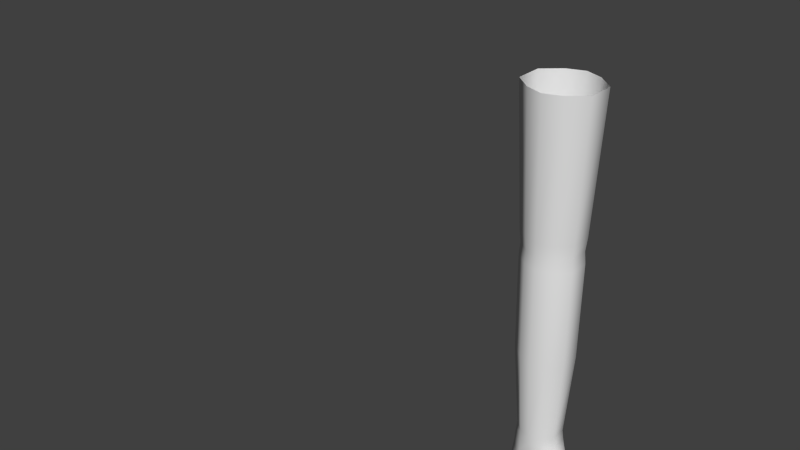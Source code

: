 # Source: hand_rig.blend  (saved by Blender 2.79.0; exported with 4.5.12 LTS)
import bpy
from mathutils import Matrix  # noqa: F401  (used for matrix-valued properties, if any)

bpy.ops.wm.read_factory_settings(use_empty=True)
scene = bpy.context.scene
scene.name = 'Scene'

# ---- collections
col_collection_1 = bpy.data.collections.new('Collection 1'); scene.collection.children.link(col_collection_1)

# ---- materials (node trees are filled in below, after node groups)
mat_material = bpy.data.materials.new('Material')
mat_material.alpha_threshold = 0.0
mat_material.use_transparent_shadow = False
mat_material.roughness = 0.5
mat_material.line_color = (0.0, 0.0, 0.0, 1.0)

# ---- material node trees

# ---- world
world_world = bpy.data.worlds.new('World'); scene.world = world_world
world_world.color = (0.05088, 0.05088, 0.05088)
world_world.use_sun_shadow = False
world_world.sun_shadow_jitter_overblur = 0.0
world_world.cycles.sampling_method = 'NONE'
world_world.cycles.sample_map_resolution = 256

# ---- meshes
me_cube = bpy.data.meshes.new('Cube')
me_cube.from_pydata([(5.839, 0.2195, -13.74), (5.839, -0.1606, -13.74), (3.628, -0.1559, -14.26), (3.628, 0.1928, -14.26), (5.59, 0.2648, -11.8), (5.59, -0.2764, -11.8), (4.026, -0.1987, -11.8), (4.026, 0.3129, -11.8), (4.901, -0.2369, -14.47), (4.882, 0.2533, -14.35), (4.808, -0.4812, -11.8), (4.808, 0.5575, -11.8), (5.77, -0.2381, -12.94), (5.77, 0.2481, -12.94), (3.576, -0.1956, -13.19), (3.576, 0.1043, -13.19), (4.807, -0.2749, -13.01), (4.809, 0.4814, -13.06), (5.463, -0.2369, -14.23), (4.256, -0.2369, -14.47), (5.412, 0.2533, -14.11), (4.261, 0.2533, -14.35), (5.199, -0.4812, -11.8), (4.417, -0.4812, -11.8), (5.199, 0.5575, -11.8), (4.417, 0.5575, -11.8), (5.794, -0.2163, -13.29), (5.673, -0.2498, -12.3), (5.794, 0.2262, -13.29), (5.673, 0.2598, -12.3), (3.708, -0.1838, -13.73), (3.204, -0.3439, -12.66), (3.708, 0.2382, -13.73), (3.204, 0.1333, -12.66), (4.802, -0.4023, -12.48), (5.277, -0.3301, -12.88), (4.823, -0.2577, -13.83), (4.247, -0.3301, -13.28), (4.823, 0.4021, -13.83), (5.286, 0.4489, -12.99), (4.802, 0.5609, -12.48), (4.161, 0.4489, -13.16), (5.253, -0.4023, -12.39), (5.327, -0.2577, -13.63), (4.107, -0.5127, -12.53), (4.256, -0.2577, -13.88), (5.327, 0.4021, -13.63), (5.253, 0.5117, -12.39), (4.256, 0.4021, -13.88), (3.939, 0.5112, -12.48), (4.52, 0.5415, -11.4), (5.209, 0.5415, -11.4), (4.52, -0.4616, -11.4), (5.209, -0.4616, -11.4), (4.864, 0.6305, -11.4), (4.864, -0.4851, -11.4), (4.175, 0.2755, -11.4), (4.175, -0.2755, -11.4), (5.553, -0.2755, -11.4), (5.553, 0.2755, -11.4), (5.513, 0.2594, -11.08), (5.513, -0.2594, -11.08), (4.216, -0.2594, -11.08), (4.216, 0.2594, -11.08), (4.864, -0.5055, -11.08), (4.864, 0.6301, -11.08), (5.188, -0.4455, -11.08), (4.54, -0.4455, -11.08), (5.188, 0.5701, -11.08), (4.54, 0.5701, -11.08), (4.442, 0.6842, -8.37), (5.287, 0.6842, -8.37), (4.442, -0.7079, -8.37), (5.287, -0.7079, -8.37), (4.864, 0.8327, -8.37), (4.864, -0.8564, -8.37), (4.019, 0.3384, -8.37), (4.019, -0.3377, -8.37), (5.709, -0.3377, -8.37), (5.709, 0.3384, -8.37), (5.529, 0.1782, -14.25), (5.529, -0.1603, -14.25), (5.899, -0.1603, -13.83), (5.899, 0.1782, -13.83), (6.106, 0.1755, -14.28), (6.106, -0.1569, -14.22), (5.766, -0.2067, -14.47), (5.766, 0.1256, -14.54), (5.812, 0.1139, -14.6), (5.812, -0.2184, -14.53), (6.153, -0.1686, -14.28), (6.153, 0.1638, -14.34), (6.391, 0.008492, -14.81), (6.391, -0.2255, -14.72), (6.082, -0.3004, -14.9), (6.082, -0.06636, -14.99), (6.117, -0.08672, -15.05), (6.117, -0.3207, -14.95), (6.426, -0.2459, -14.77), (6.426, -0.01187, -14.86), (6.62, -0.1567, -15.17), (6.62, -0.3592, -15.09), (6.331, -0.4293, -15.26), (6.331, -0.2268, -15.35), (6.429, -0.2985, -15.38), (6.429, -0.4086, -15.34), (6.627, -0.3607, -15.22), (6.627, -0.2505, -15.26), (6.562, -0.354, -15.35), (5.429, 0.1429, -14.32), (5.429, -0.1714, -14.32), (4.936, 0.1429, -14.49), (4.936, -0.1714, -14.49), (5.105, -0.2296, -15.19), (5.105, 0.02758, -15.26), (5.573, -0.1961, -15.06), (5.573, 0.06106, -15.13), (5.592, 0.03627, -15.23), (5.592, -0.2209, -15.16), (5.131, 0.002788, -15.35), (5.131, -0.2544, -15.28), (5.269, -0.4594, -15.78), (5.269, -0.2564, -15.87), (5.7, -0.4183, -15.69), (5.7, -0.2154, -15.78), (5.721, -0.2564, -15.87), (5.721, -0.4594, -15.78), (5.295, -0.3, -15.97), (5.295, -0.503, -15.88), (5.391, -0.644, -16.2), (5.391, -0.4411, -16.29), (5.788, -0.6059, -16.11), (5.788, -0.4029, -16.2), (5.796, -0.5054, -16.29), (5.785, -0.6484, -16.23), (5.456, -0.5401, -16.37), (5.468, -0.6809, -16.3), (5.66, -0.5954, -16.4), (4.318, 0.1903, -14.53), (4.318, -0.1857, -14.53), (4.86, 0.1903, -14.51), (4.86, -0.1857, -14.51), (4.878, -0.2285, -15.33), (4.878, 0.07854, -15.38), (4.379, -0.231, -15.35), (4.379, 0.07601, -15.4), (4.381, 0.06135, -15.49), (4.381, -0.2457, -15.44), (4.881, 0.06388, -15.47), (4.881, -0.2432, -15.42), (4.894, -0.4192, -16.07), (4.894, -0.1724, -16.17), (4.431, -0.4339, -16.1), (4.431, -0.1872, -16.2), (4.438, -0.2198, -16.28), (4.438, -0.4666, -16.18), (4.901, -0.2051, -16.25), (4.901, -0.4519, -16.15), (4.917, -0.5678, -16.55), (4.917, -0.4087, -16.62), (4.52, -0.5781, -16.58), (4.52, -0.419, -16.64), (4.572, -0.5072, -16.72), (4.572, -0.6068, -16.68), (4.903, -0.5016, -16.7), (4.903, -0.6012, -16.66), (4.747, -0.5693, -16.78), (4.155, 0.183, -14.53), (4.155, -0.124, -14.53), (3.601, 0.183, -14.34), (3.601, -0.124, -14.34), (3.428, -0.1715, -14.83), (3.428, 0.1328, -14.87), (3.893, -0.192, -14.98), (3.893, 0.1123, -15.02), (3.862, 0.09976, -15.12), (3.862, -0.2045, -15.08), (3.396, 0.1202, -14.96), (3.396, -0.184, -14.92), (3.266, -0.2776, -15.49), (3.266, -0.003724, -15.58), (3.669, -0.3083, -15.58), (3.669, -0.03438, -15.67), (3.654, -0.05444, -15.74), (3.654, -0.3283, -15.65), (3.25, -0.02378, -15.64), (3.25, -0.2977, -15.55), (3.191, -0.4262, -15.9), (3.191, -0.1902, -15.98), (3.56, -0.4535, -15.99), (3.56, -0.2175, -16.06), (3.484, -0.255, -16.12), (3.484, -0.4578, -16.06), (3.214, -0.234, -16.06), (3.214, -0.4368, -15.99), (3.331, -0.3832, -16.16), (3.094, 0.1209, -12.76), (3.094, -0.3492, -12.76), (3.469, 0.08757, -13.18), (3.411, -0.2165, -13.11), (3.224, -0.3216, -13.24), (3.281, -0.07561, -13.34), (2.913, -0.3202, -12.95), (2.913, 0.05796, -13.01), (2.69, 0.004664, -13.34), (2.69, -0.362, -13.23), (3.058, -0.1674, -13.65), (3.0, -0.4061, -13.52), (2.933, -0.4269, -13.59), (2.991, -0.1882, -13.71), (2.623, -0.3827, -13.29), (2.623, -0.01608, -13.41), (2.351, -0.1424, -13.69), (2.351, -0.4361, -13.6), (2.742, -0.2514, -13.93), (2.684, -0.4759, -13.81), (2.487, -0.475, -13.91), (2.545, -0.2849, -14.02), (2.257, -0.4149, -13.74), (2.257, -0.2418, -13.8), (2.281, -0.3115, -13.93), (4.552, -0.2369, -14.21), (4.551, 0.3581, -14.22), (4.589, 0.2383, -14.52), (4.589, -0.2284, -14.52), (4.628, -0.2719, -15.33), (4.628, 0.1246, -15.4), (4.631, 0.1099, -15.49), (4.631, -0.2865, -15.42), (4.663, -0.466, -16.07), (4.663, -0.1354, -16.2), (4.67, -0.1681, -16.28), (4.67, -0.4987, -16.15), (4.719, -0.6124, -16.55), (4.719, -0.3695, -16.65), (4.738, -0.46, -16.73), (4.738, -0.604, -16.67), (5.124, -0.2369, -14.15), (5.126, 0.3581, -14.15), (5.183, 0.2317, -14.4), (5.183, -0.2218, -14.4), (5.339, -0.2615, -15.11), (5.339, 0.13, -15.22), (5.361, 0.1053, -15.31), (5.361, -0.2862, -15.2), (5.484, -0.4849, -15.71), (5.484, -0.1547, -15.86), (5.508, -0.1971, -15.96), (5.508, -0.5272, -15.81), (5.59, -0.671, -16.13), (5.59, -0.3408, -16.28), (5.626, -0.4416, -16.36), (5.626, -0.6646, -16.26), (3.943, -0.2369, -14.17), (3.938, 0.3566, -14.17), (3.878, 0.2476, -14.43), (3.878, -0.2377, -14.43), (3.66, -0.2692, -14.89), (3.66, 0.1922, -14.96), (3.629, 0.1797, -15.05), (3.629, -0.2818, -14.99), (3.467, -0.382, -15.51), (3.467, 0.04787, -15.65), (3.452, 0.02781, -15.71), (3.452, -0.402, -15.57), (3.375, -0.4399, -15.95), (3.375, -0.2039, -16.02), (3.349, -0.2279, -16.1), (3.349, -0.4639, -16.02), (5.585, -0.2151, -13.84), (5.586, 0.3566, -13.83), (5.714, 0.2019, -14.04), (5.714, -0.1919, -14.04), (5.936, -0.2128, -14.34), (5.936, 0.1737, -14.42), (5.983, 0.162, -14.48), (5.983, -0.2245, -14.4), (6.236, -0.2922, -14.8), (6.236, -0.007036, -14.91), (6.272, -0.0274, -14.96), (6.272, -0.3126, -14.85), (6.475, -0.4235, -15.17), (6.475, -0.1699, -15.27), (6.528, -0.2745, -15.32), (6.528, -0.3847, -15.28), (3.346, -0.3662, -12.92), (3.346, 0.29, -12.92), (3.292, 0.2412, -12.98), (3.256, -0.3662, -12.95), (3.072, -0.3883, -13.09), (3.072, 0.1119, -13.17), (2.849, 0.03732, -13.5), (2.849, -0.4476, -13.35), (2.782, -0.4683, -13.42), (2.782, 0.01658, -13.57), (2.521, -0.09575, -13.82), (2.521, -0.5128, -13.69), (2.376, -0.4893, -13.81), (2.376, -0.1844, -13.91), (4.026, 0.05706, -11.8), (3.154, -0.1053, -12.61), (3.044, -0.1141, -12.71), (2.863, -0.123, -12.93), (2.64, -0.164, -13.23), (2.573, -0.1848, -13.3), (2.301, -0.2746, -13.6), (2.207, -0.3137, -13.72), (5.747, 0.3538, -5.266), (5.747, -0.3525, -5.266), (3.981, -0.3525, -5.266), (3.981, 0.3538, -5.266), (4.864, -0.8943, -5.266), (4.864, 0.8702, -5.266), (5.306, -0.7391, -5.266), (4.423, -0.7391, -5.266), (5.306, 0.715, -5.266), (4.423, 0.715, -5.266), (4.439, 0.6877, -4.867), (5.289, 0.6877, -4.867), (4.439, -0.7115, -4.867), (5.289, -0.7115, -4.867), (4.864, 0.8371, -4.867), (4.864, -0.8608, -4.867), (4.015, 0.3401, -4.867), (4.015, -0.3394, -4.867), (5.714, -0.3394, -4.867), (5.714, 0.3401, -4.867), (5.759, 0.3588, -4.433), (5.759, -0.3573, -4.433), (3.969, -0.3573, -4.433), (3.969, 0.3588, -4.433), (4.864, -0.9068, -4.433), (4.864, 0.8825, -4.433), (5.312, -0.7494, -4.433), (4.417, -0.7494, -4.433), (5.312, 0.7251, -4.433), (4.417, 0.7251, -4.433), (4.309, 0.9004, -0.009363), (5.419, 0.9004, -0.009363), (4.309, -0.9271, -0.009363), (5.419, -0.9271, -0.009363), (4.864, 1.095, -0.009363), (4.864, -1.122, -0.009363), (3.755, 0.4464, -0.009363), (3.755, -0.4412, -0.009363), (5.974, -0.4412, -0.009363), (5.974, 0.4464, -0.009363)], [], [(0, 28, 26, 1), (28, 13, 12, 26), (13, 29, 27, 12), (29, 4, 5, 27), (27, 5, 22, 42), (12, 27, 42, 35), (42, 22, 10, 34), (35, 42, 34, 16), (26, 12, 35, 43), (43, 35, 16, 36), (34, 10, 23, 44), (16, 34, 44, 37), (44, 23, 6, 31), (36, 16, 37, 45), (45, 37, 14, 30), (2, 30, 32, 3), (30, 14, 15, 32), (13, 28, 46, 39), (39, 46, 38, 17), (29, 13, 39, 47), (4, 29, 47, 24), (47, 39, 17, 40), (24, 47, 40, 11), (17, 38, 48, 41), (41, 48, 32, 15), (40, 17, 41, 49), (11, 40, 49, 25), (25, 49, 33, 7), (25, 7, 56, 50), (11, 25, 50, 54), (4, 24, 51, 59), (24, 11, 54, 51), (6, 23, 52, 57), (23, 10, 55, 52), (22, 5, 58, 53), (10, 22, 53, 55), (5, 4, 59, 58), (58, 59, 60, 61), (56, 57, 62, 63), (55, 53, 66, 64), (53, 58, 61, 66), (52, 55, 64, 67), (57, 52, 67, 62), (51, 54, 65, 68), (59, 51, 68, 60), (54, 50, 69, 65), (50, 56, 63, 69), (69, 63, 76, 70), (65, 69, 70, 74), (60, 68, 71, 79), (68, 65, 74, 71), (62, 67, 72, 77), (67, 64, 75, 72), (66, 61, 78, 73), (64, 66, 73, 75), (63, 62, 77, 76), (61, 60, 79, 78), (18, 20, 80, 81), (0, 1, 82, 83), (83, 82, 85, 84), (81, 80, 87, 86), (86, 87, 88, 89), (84, 85, 90, 91), (91, 90, 93, 92), (89, 88, 95, 94), (94, 95, 96, 97), (92, 93, 98, 99), (99, 98, 101, 100), (97, 96, 103, 102), (102, 103, 104, 105), (100, 101, 106, 107), (107, 106, 108), (105, 104, 108), (20, 18, 110, 109), (8, 9, 111, 112), (112, 111, 114, 113), (109, 110, 115, 116), (116, 115, 118, 117), (113, 114, 119, 120), (120, 119, 122, 121), (117, 118, 123, 124), (124, 123, 126, 125), (121, 122, 127, 128), (128, 127, 130, 129), (125, 126, 131, 132), (132, 131, 134, 133), (129, 130, 135, 136), (136, 135, 137), (133, 134, 137), (19, 21, 138, 139), (9, 8, 141, 140), (140, 141, 142, 143), (139, 138, 145, 144), (144, 145, 146, 147), (143, 142, 149, 148), (148, 149, 150, 151), (147, 146, 153, 152), (152, 153, 154, 155), (151, 150, 157, 156), (156, 157, 158, 159), (155, 154, 161, 160), (160, 161, 162, 163), (159, 158, 165, 164), (164, 165, 166), (163, 162, 166), (21, 19, 168, 167), (2, 3, 169, 170), (170, 169, 172, 171), (167, 168, 173, 174), (174, 173, 176, 175), (171, 172, 177, 178), (178, 177, 180, 179), (175, 176, 181, 182), (182, 181, 184, 183), (179, 180, 185, 186), (186, 185, 188, 187), (183, 184, 189, 190), (190, 189, 192, 191), (187, 188, 193, 194), (194, 193, 195), (191, 192, 195), (15, 14, 199, 198), (198, 199, 200, 201), (201, 200, 207, 206), (206, 207, 208, 209), (209, 208, 215, 214), (214, 215, 216, 217), (217, 216, 220), (221, 36, 45), (19, 221, 45), (221, 8, 36), (222, 48, 38), (9, 222, 38), (222, 21, 48), (21, 222, 223, 138), (222, 9, 140, 223), (8, 221, 224, 141), (221, 19, 139, 224), (141, 224, 225, 142), (224, 139, 144, 225), (138, 223, 226, 145), (223, 140, 143, 226), (145, 226, 227, 146), (226, 143, 148, 227), (142, 225, 228, 149), (225, 144, 147, 228), (149, 228, 229, 150), (228, 147, 152, 229), (146, 227, 230, 153), (227, 148, 151, 230), (153, 230, 231, 154), (230, 151, 156, 231), (150, 229, 232, 157), (229, 152, 155, 232), (157, 232, 233, 158), (232, 155, 160, 233), (154, 231, 234, 161), (231, 156, 159, 234), (161, 234, 235, 162), (234, 159, 164, 235), (158, 233, 236, 165), (233, 160, 163, 236), (165, 236, 166), (236, 163, 166), (162, 235, 166), (235, 164, 166), (237, 43, 36), (8, 237, 36), (237, 18, 43), (238, 38, 46), (20, 238, 46), (238, 9, 38), (9, 238, 239, 111), (238, 20, 109, 239), (18, 237, 240, 110), (237, 8, 112, 240), (110, 240, 241, 115), (240, 112, 113, 241), (111, 239, 242, 114), (239, 109, 116, 242), (114, 242, 243, 119), (242, 116, 117, 243), (115, 241, 244, 118), (241, 113, 120, 244), (118, 244, 245, 123), (244, 120, 121, 245), (119, 243, 246, 122), (243, 117, 124, 246), (122, 246, 247, 127), (246, 124, 125, 247), (123, 245, 248, 126), (245, 121, 128, 248), (126, 248, 249, 131), (248, 128, 129, 249), (127, 247, 250, 130), (247, 125, 132, 250), (130, 250, 251, 135), (250, 132, 133, 251), (131, 249, 252, 134), (249, 129, 136, 252), (134, 252, 137), (252, 136, 137), (135, 251, 137), (251, 133, 137), (253, 45, 30), (2, 253, 30), (253, 19, 45), (254, 32, 48), (21, 254, 48), (254, 3, 32), (3, 254, 255, 169), (254, 21, 167, 255), (19, 253, 256, 168), (253, 2, 170, 256), (168, 256, 257, 173), (256, 170, 171, 257), (169, 255, 258, 172), (255, 167, 174, 258), (172, 258, 259, 177), (258, 174, 175, 259), (173, 257, 260, 176), (257, 171, 178, 260), (176, 260, 261, 181), (260, 178, 179, 261), (177, 259, 262, 180), (259, 175, 182, 262), (180, 262, 263, 185), (262, 182, 183, 263), (181, 261, 264, 184), (261, 179, 186, 264), (184, 264, 265, 189), (264, 186, 187, 265), (185, 263, 266, 188), (263, 183, 190, 266), (188, 266, 267, 193), (266, 190, 191, 267), (189, 265, 268, 192), (265, 187, 194, 268), (192, 268, 195), (268, 194, 195), (193, 267, 195), (267, 191, 195), (269, 26, 43), (18, 269, 43), (269, 1, 26), (270, 46, 28), (0, 270, 28), (270, 20, 46), (20, 270, 271, 80), (270, 0, 83, 271), (1, 269, 272, 82), (269, 18, 81, 272), (82, 272, 273, 85), (272, 81, 86, 273), (80, 271, 274, 87), (271, 83, 84, 274), (87, 274, 275, 88), (274, 84, 91, 275), (85, 273, 276, 90), (273, 86, 89, 276), (90, 276, 277, 93), (276, 89, 94, 277), (88, 275, 278, 95), (275, 91, 92, 278), (95, 278, 279, 96), (278, 92, 99, 279), (93, 277, 280, 98), (277, 94, 97, 280), (98, 280, 281, 101), (280, 97, 102, 281), (96, 279, 282, 103), (279, 99, 100, 282), (103, 282, 283, 104), (282, 100, 107, 283), (101, 281, 284, 106), (281, 102, 105, 284), (106, 284, 108), (284, 105, 108), (104, 283, 108), (283, 107, 108), (285, 37, 44), (31, 285, 44), (285, 14, 37), (286, 49, 41), (15, 286, 41), (286, 33, 49), (33, 286, 287, 196), (286, 15, 198, 287), (14, 285, 288, 199), (285, 31, 197, 288), (199, 288, 289, 200), (288, 197, 202, 289), (196, 287, 290, 203), (287, 198, 201, 290), (203, 290, 291, 204), (290, 201, 206, 291), (200, 289, 292, 207), (289, 202, 205, 292), (207, 292, 293, 208), (292, 205, 210, 293), (204, 291, 294, 211), (291, 206, 209, 294), (211, 294, 295, 212), (294, 209, 214, 295), (208, 293, 296, 215), (293, 210, 213, 296), (215, 296, 297, 216), (296, 213, 218, 297), (212, 295, 298, 219), (295, 214, 217, 298), (219, 298, 220), (298, 217, 220), (216, 297, 220), (297, 218, 220), (6, 299, 300, 31), (299, 7, 33, 300), (299, 57, 56), (7, 299, 56), (299, 6, 57), (31, 300, 301, 197), (300, 33, 196, 301), (197, 301, 302, 202), (301, 196, 203, 302), (202, 302, 303, 205), (302, 203, 204, 303), (205, 303, 304, 210), (303, 204, 211, 304), (210, 304, 305, 213), (304, 211, 212, 305), (213, 305, 306, 218), (305, 212, 219, 306), (218, 306, 220), (306, 219, 220), (78, 79, 307, 308), (76, 77, 309, 310), (75, 73, 313, 311), (73, 78, 308, 313), (72, 75, 311, 314), (77, 72, 314, 309), (71, 74, 312, 315), (79, 71, 315, 307), (74, 70, 316, 312), (70, 76, 310, 316), (316, 310, 323, 317), (312, 316, 317, 321), (307, 315, 318, 326), (315, 312, 321, 318), (309, 314, 319, 324), (314, 311, 322, 319), (313, 308, 325, 320), (311, 313, 320, 322), (310, 309, 324, 323), (308, 307, 326, 325), (325, 326, 327, 328), (323, 324, 329, 330), (322, 320, 333, 331), (320, 325, 328, 333), (319, 322, 331, 334), (324, 319, 334, 329), (318, 321, 332, 335), (326, 318, 335, 327), (321, 317, 336, 332), (317, 323, 330, 336), (336, 330, 343, 337), (332, 336, 337, 341), (327, 335, 338, 346), (335, 332, 341, 338), (329, 334, 339, 344), (334, 331, 342, 339), (333, 328, 345, 340), (331, 333, 340, 342), (330, 329, 344, 343), (328, 327, 346, 345)])
me_cube.polygons.foreach_set('use_smooth', [True] * 373)
_uv = me_cube.uv_layers.new(name='UVMap')
_uv.uv.foreach_set('vector', [0.3653, 0.619, 0.4614, 0.6463, 0.4344, 0.6704, 0.3604, 0.6349, 0.4614, 0.6463, 0.4881, 0.6571, 0.4651, 0.6913, 0.4344, 0.6704, 0.4881, 0.6571, 0.5148, 0.6704, 0.4962, 0.7047, 0.4651, 0.6913, 0.5148, 0.6704, 0.537, 0.6778, 0.5218, 0.7123, 0.4962, 0.7047, 0.4962, 0.7047, 0.5218, 0.7123, 0.5199, 0.7363, 0.4868, 0.7284, 0.4651, 0.6913, 0.4962, 0.7047, 0.4868, 0.7284, 0.4577, 0.7196, 0.4868, 0.7284, 0.5199, 0.7363, 0.5177, 0.7587, 0.4764, 0.7543, 0.4577, 0.7196, 0.4868, 0.7284, 0.4764, 0.7543, 0.4409, 0.7472, 0.4344, 0.6704, 0.4651, 0.6913, 0.4577, 0.7196, 0.4098, 0.6965, 0.4098, 0.6965, 0.4577, 0.7196, 0.4409, 0.7472, 0.3779, 0.7299, 0.4764, 0.7543, 0.5177, 0.7587, 0.5159, 0.7823, 0.4692, 0.7988, 0.4409, 0.7472, 0.4764, 0.7543, 0.4692, 0.7988, 0.416, 0.7839, 0.4692, 0.7988, 0.5159, 0.7823, 0.5172, 0.8121, 0.4164, 0.8711, 0.3779, 0.7299, 0.4409, 0.7472, 0.416, 0.7839, 0.3605, 0.7605, 0.3605, 0.7605, 0.416, 0.7839, 0.394, 0.8435, 0.3823, 0.8208, 0.3335, 0.8125, 0.3823, 0.8208, 0.351, 0.8386, 0.3226, 0.828, 0.3823, 0.8208, 0.394, 0.8435, 0.3669, 0.8534, 0.351, 0.8386, 0.4066, 0.4085, 0.3744, 0.4081, 0.3481, 0.3577, 0.4066, 0.358, 0.4066, 0.358, 0.3481, 0.3577, 0.3322, 0.3109, 0.4038, 0.3137, 0.465, 0.4044, 0.4066, 0.4085, 0.4066, 0.358, 0.4619, 0.359, 0.5105, 0.4032, 0.465, 0.4044, 0.4619, 0.359, 0.5161, 0.3591, 0.4619, 0.359, 0.4066, 0.358, 0.4038, 0.3137, 0.4572, 0.3169, 0.5161, 0.3591, 0.4619, 0.359, 0.4572, 0.3169, 0.5199, 0.323, 0.4038, 0.3137, 0.3322, 0.3109, 0.3299, 0.2592, 0.3978, 0.2524, 0.3978, 0.2524, 0.3299, 0.2592, 0.3537, 0.2005, 0.4093, 0.1883, 0.4572, 0.3169, 0.4038, 0.3137, 0.3978, 0.2524, 0.4628, 0.2375, 0.5199, 0.323, 0.4572, 0.3169, 0.4628, 0.2375, 0.5234, 0.2865, 0.5234, 0.2865, 0.4628, 0.2375, 0.4668, 0.1622, 0.5301, 0.2429, 0.5234, 0.2865, 0.5301, 0.2429, 0.5661, 0.26, 0.5601, 0.2996, 0.5199, 0.323, 0.5234, 0.2865, 0.5601, 0.2996, 0.5566, 0.3328, 0.5105, 0.4032, 0.5161, 0.3591, 0.5523, 0.3654, 0.5478, 0.401, 0.5161, 0.3591, 0.5199, 0.323, 0.5566, 0.3328, 0.5523, 0.3654, 0.5172, 0.8121, 0.5159, 0.7823, 0.5405, 0.7773, 0.5405, 0.8003, 0.5159, 0.7823, 0.5177, 0.7587, 0.5415, 0.7568, 0.5405, 0.7773, 0.5199, 0.7363, 0.5218, 0.7123, 0.5429, 0.7155, 0.5422, 0.7368, 0.5177, 0.7587, 0.5199, 0.7363, 0.5422, 0.7368, 0.5415, 0.7568, 0.5218, 0.7123, 0.537, 0.6778, 0.5552, 0.6858, 0.5429, 0.7155, 0.5429, 0.7155, 0.5552, 0.6858, 0.5714, 0.6892, 0.561, 0.7167, 0.5451, 0.8223, 0.5405, 0.8003, 0.5598, 0.7987, 0.5613, 0.8197, 0.5415, 0.7568, 0.5422, 0.7368, 0.5609, 0.7378, 0.5608, 0.7574, 0.5422, 0.7368, 0.5429, 0.7155, 0.561, 0.7167, 0.5609, 0.7378, 0.5405, 0.7773, 0.5415, 0.7568, 0.5608, 0.7574, 0.5601, 0.7772, 0.5405, 0.8003, 0.5405, 0.7773, 0.5601, 0.7772, 0.5598, 0.7987, 0.5523, 0.3654, 0.5566, 0.3328, 0.5867, 0.3365, 0.5825, 0.3671, 0.5478, 0.401, 0.5523, 0.3654, 0.5825, 0.3671, 0.5777, 0.3983, 0.5566, 0.3328, 0.5601, 0.2996, 0.5903, 0.3058, 0.5867, 0.3365, 0.5601, 0.2996, 0.5661, 0.26, 0.5948, 0.2659, 0.5903, 0.3058, 0.5903, 0.3058, 0.5948, 0.2659, 0.7317, 0.2877, 0.7318, 0.3202, 0.5867, 0.3365, 0.5903, 0.3058, 0.7318, 0.3202, 0.7317, 0.3468, 0.5777, 0.3983, 0.5825, 0.3671, 0.7312, 0.3733, 0.7302, 0.4058, 0.5825, 0.3671, 0.5867, 0.3365, 0.7317, 0.3468, 0.7312, 0.3733, 0.5598, 0.7987, 0.5601, 0.7772, 0.7339, 0.8072, 0.7303, 0.8293, 0.5601, 0.7772, 0.5608, 0.7574, 0.7366, 0.7893, 0.7339, 0.8072, 0.5609, 0.7378, 0.561, 0.7167, 0.7407, 0.7491, 0.7385, 0.7714, 0.5608, 0.7574, 0.5609, 0.7378, 0.7385, 0.7714, 0.7366, 0.7893, 0.5613, 0.8197, 0.5598, 0.7987, 0.7303, 0.8293, 0.725, 0.8566, 0.561, 0.7167, 0.5714, 0.6892, 0.7424, 0.7215, 0.7407, 0.7491, 0.3352, 0.6676, 0.3003, 0.6458, 0.3001, 0.6384, 0.3106, 0.6323, 0.3653, 0.619, 0.3604, 0.6349, 0.3309, 0.6145, 0.3415, 0.6043, 0.3415, 0.6043, 0.3309, 0.6145, 0.2987, 0.583, 0.3034, 0.5713, 0.3106, 0.6323, 0.3001, 0.6384, 0.2737, 0.6025, 0.2859, 0.5968, 0.2859, 0.5968, 0.2737, 0.6025, 0.2726, 0.6, 0.284, 0.5942, 0.3034, 0.5713, 0.2987, 0.583, 0.2961, 0.5815, 0.3011, 0.5704, 0.3011, 0.5704, 0.2961, 0.5815, 0.2588, 0.5475, 0.2646, 0.5379, 0.284, 0.5942, 0.2726, 0.6, 0.236, 0.5644, 0.2459, 0.5592, 0.2459, 0.5592, 0.236, 0.5644, 0.2347, 0.562, 0.2444, 0.5567, 0.2646, 0.5379, 0.2588, 0.5475, 0.2565, 0.5457, 0.2623, 0.5364, 0.2623, 0.5364, 0.2565, 0.5457, 0.2191, 0.5167, 0.2243, 0.5105, 0.2444, 0.5567, 0.2347, 0.562, 0.2054, 0.5282, 0.2109, 0.5241, 0.2109, 0.5241, 0.2054, 0.5282, 0.2043, 0.5201, 0.2094, 0.5205, 0.2243, 0.5105, 0.2191, 0.5167, 0.2154, 0.515, 0.2153, 0.5099, 0.2153, 0.5099, 0.2154, 0.515, 0.2094, 0.5145, 0.2094, 0.5205, 0.2043, 0.5201, 0.2094, 0.5145, 0.3003, 0.6458, 0.3352, 0.6676, 0.2851, 0.6568, 0.2866, 0.6462, 0.3094, 0.7068, 0.2657, 0.697, 0.2643, 0.6886, 0.2759, 0.6835, 0.2759, 0.6835, 0.2643, 0.6886, 0.1934, 0.6565, 0.2015, 0.6474, 0.2866, 0.6462, 0.2851, 0.6568, 0.2133, 0.628, 0.2161, 0.6164, 0.2161, 0.6164, 0.2133, 0.628, 0.2092, 0.6263, 0.2125, 0.6156, 0.2015, 0.6474, 0.1934, 0.6565, 0.1906, 0.6537, 0.1978, 0.6448, 0.1978, 0.6448, 0.1906, 0.6537, 0.139, 0.6283, 0.1456, 0.6197, 0.2125, 0.6156, 0.2092, 0.6263, 0.1558, 0.6008, 0.1589, 0.5908, 0.1589, 0.5908, 0.1558, 0.6008, 0.1514, 0.5991, 0.1544, 0.5894, 0.1456, 0.6197, 0.139, 0.6283, 0.1347, 0.6249, 0.1413, 0.6167, 0.1413, 0.6167, 0.1347, 0.6249, 0.0888, 0.5995, 0.09327, 0.5932, 0.1544, 0.5894, 0.1514, 0.5991, 0.1007, 0.5795, 0.1036, 0.5731, 0.1036, 0.5731, 0.1007, 0.5795, 0.09627, 0.5793, 0.09491, 0.5725, 0.09327, 0.5932, 0.0888, 0.5995, 0.0843, 0.5911, 0.09084, 0.589, 0.09084, 0.589, 0.0843, 0.5911, 0.08681, 0.5798, 0.09491, 0.5725, 0.09627, 0.5793, 0.08681, 0.5798, 0.2837, 0.7609, 0.2534, 0.7568, 0.2469, 0.7478, 0.251, 0.7334, 0.2657, 0.697, 0.3094, 0.7068, 0.2561, 0.7096, 0.255, 0.7009, 0.255, 0.7009, 0.2561, 0.7096, 0.1678, 0.6912, 0.168, 0.6779, 0.251, 0.7334, 0.2469, 0.7478, 0.1583, 0.7273, 0.1632, 0.715, 0.1632, 0.715, 0.1583, 0.7273, 0.1549, 0.726, 0.1594, 0.7138, 0.168, 0.6779, 0.1678, 0.6912, 0.1637, 0.691, 0.1643, 0.6777, 0.1643, 0.6777, 0.1637, 0.691, 0.09307, 0.6727, 0.09339, 0.6603, 0.1594, 0.7138, 0.1549, 0.726, 0.08311, 0.7052, 0.08809, 0.6942, 0.08809, 0.6942, 0.08311, 0.7052, 0.07955, 0.7036, 0.08447, 0.6928, 0.09339, 0.6603, 0.09307, 0.6727, 0.08913, 0.6723, 0.0893, 0.6601, 0.0893, 0.6601, 0.08913, 0.6723, 0.04074, 0.6588, 0.03894, 0.6511, 0.08447, 0.6928, 0.07955, 0.7036, 0.03302, 0.6805, 0.038, 0.6745, 0.038, 0.6745, 0.03302, 0.6805, 0.03059, 0.6744, 0.03471, 0.6716, 0.03894, 0.6511, 0.04074, 0.6588, 0.03658, 0.6598, 0.03402, 0.6556, 0.03402, 0.6556, 0.03658, 0.6598, 0.0305, 0.6646, 0.03471, 0.6716, 0.03059, 0.6744, 0.0305, 0.6646, 0.2534, 0.7568, 0.2837, 0.7609, 0.2525, 0.7783, 0.2441, 0.7654, 0.3335, 0.8125, 0.3226, 0.828, 0.2583, 0.8204, 0.2589, 0.8084, 0.2589, 0.8084, 0.2583, 0.8204, 0.1908, 0.8297, 0.1914, 0.8179, 0.2441, 0.7654, 0.2525, 0.7783, 0.1889, 0.7947, 0.1842, 0.7831, 0.1842, 0.7831, 0.1889, 0.7947, 0.1847, 0.7959, 0.1807, 0.7844, 0.1914, 0.8179, 0.1908, 0.8297, 0.1871, 0.8296, 0.1874, 0.8179, 0.1874, 0.8179, 0.1871, 0.8296, 0.129, 0.832, 0.1294, 0.8209, 0.1807, 0.7844, 0.1847, 0.7959, 0.1257, 0.8032, 0.1206, 0.7928, 0.1206, 0.7928, 0.1257, 0.8032, 0.1232, 0.8043, 0.1182, 0.794, 0.1294, 0.8209, 0.129, 0.832, 0.1264, 0.832, 0.1268, 0.821, 0.1268, 0.821, 0.1264, 0.832, 0.07427, 0.8303, 0.0788, 0.8198, 0.1182, 0.794, 0.1232, 0.8043, 0.0757, 0.8062, 0.06791, 0.798, 0.06791, 0.798, 0.0757, 0.8062, 0.07308, 0.8088, 0.06471, 0.803, 0.0788, 0.8198, 0.07427, 0.8303, 0.07028, 0.8271, 0.07542, 0.8189, 0.07542, 0.8189, 0.07028, 0.8271, 0.06626, 0.8153, 0.06471, 0.803, 0.07308, 0.8088, 0.06626, 0.8153, 0.3669, 0.8534, 0.394, 0.8435, 0.3752, 0.865, 0.3626, 0.8593, 0.3626, 0.8593, 0.3752, 0.865, 0.3646, 0.8805, 0.3505, 0.8707, 0.3505, 0.8707, 0.3646, 0.8805, 0.311, 0.9085, 0.2979, 0.8979, 0.2979, 0.8979, 0.311, 0.9085, 0.3072, 0.913, 0.2942, 0.9027, 0.2942, 0.9027, 0.3072, 0.913, 0.2771, 0.9407, 0.2643, 0.9341, 0.2643, 0.9341, 0.2771, 0.9407, 0.2729, 0.9505, 0.2609, 0.947, 0.2609, 0.947, 0.2729, 0.9505, 0.2671, 0.9636, 0.3036, 0.741, 0.3779, 0.7299, 0.3605, 0.7605, 0.2837, 0.7609, 0.3036, 0.741, 0.3605, 0.7605, 0.3036, 0.741, 0.3094, 0.7068, 0.3779, 0.7299, 0.2984, 0.2848, 0.3299, 0.2592, 0.3322, 0.3109, 0.2708, 0.3213, 0.2984, 0.2848, 0.3322, 0.3109, 0.2984, 0.2848, 0.2731, 0.2535, 0.3299, 0.2592, 0.2731, 0.2535, 0.2984, 0.2848, 0.269, 0.2872, 0.2656, 0.2608, 0.2984, 0.2848, 0.2708, 0.3213, 0.2648, 0.3154, 0.269, 0.2872, 0.3094, 0.7068, 0.3036, 0.741, 0.2528, 0.7216, 0.2561, 0.7096, 0.3036, 0.741, 0.2837, 0.7609, 0.251, 0.7334, 0.2528, 0.7216, 0.2561, 0.7096, 0.2528, 0.7216, 0.1663, 0.7032, 0.1678, 0.6912, 0.2528, 0.7216, 0.251, 0.7334, 0.1632, 0.715, 0.1663, 0.7032, 0.2656, 0.2608, 0.269, 0.2872, 0.1925, 0.2844, 0.1925, 0.2599, 0.269, 0.2872, 0.2648, 0.3154, 0.1921, 0.309, 0.1925, 0.2844, 0.1925, 0.2599, 0.1925, 0.2844, 0.1839, 0.2843, 0.1838, 0.2598, 0.1925, 0.2844, 0.1921, 0.309, 0.1833, 0.3088, 0.1839, 0.2843, 0.1678, 0.6912, 0.1663, 0.7032, 0.1621, 0.7024, 0.1637, 0.691, 0.1663, 0.7032, 0.1632, 0.715, 0.1594, 0.7138, 0.1621, 0.7024, 0.1637, 0.691, 0.1621, 0.7024, 0.09122, 0.6837, 0.09307, 0.6727, 0.1621, 0.7024, 0.1594, 0.7138, 0.08809, 0.6942, 0.09122, 0.6837, 0.1838, 0.2598, 0.1839, 0.2843, 0.1091, 0.2831, 0.1086, 0.2607, 0.1839, 0.2843, 0.1833, 0.3088, 0.1094, 0.3056, 0.1091, 0.2831, 0.1086, 0.2607, 0.1091, 0.2831, 0.1009, 0.2832, 0.1004, 0.2609, 0.1091, 0.2831, 0.1094, 0.3056, 0.1011, 0.3057, 0.1009, 0.2832, 0.09307, 0.6727, 0.09122, 0.6837, 0.08729, 0.6828, 0.08913, 0.6723, 0.09122, 0.6837, 0.08809, 0.6942, 0.08447, 0.6928, 0.08729, 0.6828, 0.08913, 0.6723, 0.08729, 0.6828, 0.04, 0.6668, 0.04074, 0.6588, 0.08729, 0.6828, 0.08447, 0.6928, 0.038, 0.6745, 0.04, 0.6668, 0.1004, 0.2609, 0.1009, 0.2832, 0.04995, 0.287, 0.04852, 0.268, 0.1009, 0.2832, 0.1011, 0.3057, 0.04831, 0.306, 0.04995, 0.287, 0.04852, 0.268, 0.04995, 0.287, 0.03897, 0.2881, 0.03619, 0.2705, 0.04995, 0.287, 0.04831, 0.306, 0.03645, 0.3053, 0.03897, 0.2881, 0.04074, 0.6588, 0.04, 0.6668, 0.03512, 0.6655, 0.03658, 0.6598, 0.04, 0.6668, 0.038, 0.6745, 0.03471, 0.6716, 0.03512, 0.6655, 0.03658, 0.6598, 0.03512, 0.6655, 0.0305, 0.6646, 0.03512, 0.6655, 0.03471, 0.6716, 0.0305, 0.6646, 0.03619, 0.2705, 0.03897, 0.2881, 0.02781, 0.2884, 0.03897, 0.2881, 0.03645, 0.3053, 0.02781, 0.2884, 0.3394, 0.6921, 0.4098, 0.6965, 0.3779, 0.7299, 0.3094, 0.7068, 0.3394, 0.6921, 0.3779, 0.7299, 0.3394, 0.6921, 0.3352, 0.6676, 0.4098, 0.6965, 0.3026, 0.3371, 0.3322, 0.3109, 0.3481, 0.3577, 0.2931, 0.3705, 0.3026, 0.3371, 0.3481, 0.3577, 0.3026, 0.3371, 0.2708, 0.3213, 0.3322, 0.3109, 0.2708, 0.3213, 0.3026, 0.3371, 0.2767, 0.342, 0.2641, 0.3256, 0.3026, 0.3371, 0.2931, 0.3705, 0.2807, 0.37, 0.2767, 0.342, 0.3352, 0.6676, 0.3394, 0.6921, 0.2812, 0.6681, 0.2851, 0.6568, 0.3394, 0.6921, 0.3094, 0.7068, 0.2759, 0.6835, 0.2812, 0.6681, 0.2851, 0.6568, 0.2812, 0.6681, 0.208, 0.6382, 0.2133, 0.628, 0.2812, 0.6681, 0.2759, 0.6835, 0.2015, 0.6474, 0.208, 0.6382, 0.2641, 0.3256, 0.2767, 0.342, 0.2088, 0.3534, 0.2051, 0.3307, 0.2767, 0.342, 0.2807, 0.37, 0.2125, 0.3759, 0.2088, 0.3534, 0.2051, 0.3307, 0.2088, 0.3534, 0.2003, 0.3545, 0.1963, 0.3322, 0.2088, 0.3534, 0.2125, 0.3759, 0.2038, 0.3767, 0.2003, 0.3545, 0.2133, 0.628, 0.208, 0.6382, 0.2041, 0.636, 0.2092, 0.6263, 0.208, 0.6382, 0.2015, 0.6474, 0.1978, 0.6448, 0.2041, 0.636, 0.2092, 0.6263, 0.2041, 0.636, 0.1513, 0.6105, 0.1558, 0.6008, 0.2041, 0.636, 0.1978, 0.6448, 0.1456, 0.6197, 0.1513, 0.6105, 0.1963, 0.3322, 0.2003, 0.3545, 0.1428, 0.3615, 0.1387, 0.3417, 0.2003, 0.3545, 0.2038, 0.3767, 0.1467, 0.3815, 0.1428, 0.3615, 0.1387, 0.3417, 0.1428, 0.3615, 0.134, 0.3632, 0.1295, 0.3437, 0.1428, 0.3615, 0.1467, 0.3815, 0.138, 0.3829, 0.134, 0.3632, 0.1558, 0.6008, 0.1513, 0.6105, 0.1469, 0.6082, 0.1514, 0.5991, 0.1513, 0.6105, 0.1456, 0.6197, 0.1413, 0.6167, 0.1469, 0.6082, 0.1514, 0.5991, 0.1469, 0.6082, 0.09755, 0.5866, 0.1007, 0.5795, 0.1469, 0.6082, 0.1413, 0.6167, 0.09327, 0.5932, 0.09755, 0.5866, 0.1295, 0.3437, 0.134, 0.3632, 0.09853, 0.3693, 0.09227, 0.3509, 0.134, 0.3632, 0.138, 0.3829, 0.09992, 0.3886, 0.09853, 0.3693, 0.09227, 0.3509, 0.09853, 0.3693, 0.08792, 0.3721, 0.08021, 0.3569, 0.09853, 0.3693, 0.09992, 0.3886, 0.08711, 0.3892, 0.08792, 0.3721, 0.1007, 0.5795, 0.09755, 0.5866, 0.09319, 0.5839, 0.09627, 0.5793, 0.09755, 0.5866, 0.09327, 0.5932, 0.09084, 0.589, 0.09319, 0.5839, 0.09627, 0.5793, 0.09319, 0.5839, 0.08681, 0.5798, 0.09319, 0.5839, 0.09084, 0.589, 0.08681, 0.5798, 0.08021, 0.3569, 0.08792, 0.3721, 0.07444, 0.3758, 0.08792, 0.3721, 0.08711, 0.3892, 0.07444, 0.3758, 0.3492, 0.7896, 0.3605, 0.7605, 0.3823, 0.8208, 0.3335, 0.8125, 0.3492, 0.7896, 0.3823, 0.8208, 0.3492, 0.7896, 0.2837, 0.7609, 0.3605, 0.7605, 0.3133, 0.2332, 0.3537, 0.2005, 0.3299, 0.2592, 0.2731, 0.2535, 0.3133, 0.2332, 0.3299, 0.2592, 0.3133, 0.2332, 0.3062, 0.1925, 0.3537, 0.2005, 0.3062, 0.1925, 0.3133, 0.2332, 0.2843, 0.2201, 0.2989, 0.1898, 0.3133, 0.2332, 0.2731, 0.2535, 0.2732, 0.2451, 0.2843, 0.2201, 0.2837, 0.7609, 0.3492, 0.7896, 0.2556, 0.7924, 0.2525, 0.7783, 0.3492, 0.7896, 0.3335, 0.8125, 0.2589, 0.8084, 0.2556, 0.7924, 0.2525, 0.7783, 0.2556, 0.7924, 0.1911, 0.8065, 0.1889, 0.7947, 0.2556, 0.7924, 0.2589, 0.8084, 0.1914, 0.8179, 0.1911, 0.8065, 0.2989, 0.1898, 0.2843, 0.2201, 0.2275, 0.1882, 0.2366, 0.1644, 0.2843, 0.2201, 0.2732, 0.2451, 0.2183, 0.2118, 0.2275, 0.1882, 0.2366, 0.1644, 0.2275, 0.1882, 0.2184, 0.1847, 0.2273, 0.1609, 0.2275, 0.1882, 0.2183, 0.2118, 0.2091, 0.2082, 0.2184, 0.1847, 0.1889, 0.7947, 0.1911, 0.8065, 0.1867, 0.807, 0.1847, 0.7959, 0.1911, 0.8065, 0.1914, 0.8179, 0.1874, 0.8179, 0.1867, 0.807, 0.1847, 0.7959, 0.1867, 0.807, 0.1284, 0.812, 0.1257, 0.8032, 0.1867, 0.807, 0.1874, 0.8179, 0.1294, 0.8209, 0.1284, 0.812, 0.2273, 0.1609, 0.2184, 0.1847, 0.1593, 0.1627, 0.1654, 0.1418, 0.2184, 0.1847, 0.2091, 0.2082, 0.1526, 0.1835, 0.1593, 0.1627, 0.1654, 0.1418, 0.1593, 0.1627, 0.153, 0.1608, 0.1588, 0.14, 0.1593, 0.1627, 0.1526, 0.1835, 0.146, 0.1814, 0.153, 0.1608, 0.1257, 0.8032, 0.1284, 0.812, 0.1258, 0.8124, 0.1232, 0.8043, 0.1284, 0.812, 0.1294, 0.8209, 0.1268, 0.821, 0.1258, 0.8124, 0.1232, 0.8043, 0.1258, 0.8124, 0.0774, 0.8129, 0.0757, 0.8062, 0.1258, 0.8124, 0.1268, 0.821, 0.0788, 0.8198, 0.0774, 0.8129, 0.1588, 0.14, 0.153, 0.1608, 0.1151, 0.1513, 0.1219, 0.1295, 0.153, 0.1608, 0.146, 0.1814, 0.1092, 0.1696, 0.1151, 0.1513, 0.1219, 0.1295, 0.1151, 0.1513, 0.1002, 0.1461, 0.1049, 0.1292, 0.1151, 0.1513, 0.1092, 0.1696, 0.09651, 0.1637, 0.1002, 0.1461, 0.0757, 0.8062, 0.0774, 0.8129, 0.07423, 0.8139, 0.07308, 0.8088, 0.0774, 0.8129, 0.0788, 0.8198, 0.07542, 0.8189, 0.07423, 0.8139, 0.07308, 0.8088, 0.07423, 0.8139, 0.06626, 0.8153, 0.07423, 0.8139, 0.07542, 0.8189, 0.06626, 0.8153, 0.1049, 0.1292, 0.1002, 0.1461, 0.09241, 0.1438, 0.1002, 0.1461, 0.09651, 0.1637, 0.09241, 0.1438, 0.3538, 0.6489, 0.4344, 0.6704, 0.4098, 0.6965, 0.3352, 0.6676, 0.3538, 0.6489, 0.4098, 0.6965, 0.3538, 0.6489, 0.3604, 0.6349, 0.4344, 0.6704, 0.3285, 0.3798, 0.3481, 0.3577, 0.3744, 0.4081, 0.3333, 0.4083, 0.3285, 0.3798, 0.3744, 0.4081, 0.3285, 0.3798, 0.2931, 0.3705, 0.3481, 0.3577, 0.2931, 0.3705, 0.3285, 0.3798, 0.3066, 0.3928, 0.2881, 0.3749, 0.3285, 0.3798, 0.3333, 0.4083, 0.3245, 0.4138, 0.3066, 0.3928, 0.3604, 0.6349, 0.3538, 0.6489, 0.3237, 0.6231, 0.3309, 0.6145, 0.3538, 0.6489, 0.3352, 0.6676, 0.3106, 0.6323, 0.3237, 0.6231, 0.3309, 0.6145, 0.3237, 0.6231, 0.2932, 0.5904, 0.2987, 0.583, 0.3237, 0.6231, 0.3106, 0.6323, 0.2859, 0.5968, 0.2932, 0.5904, 0.2881, 0.3749, 0.3066, 0.3928, 0.2711, 0.411, 0.2601, 0.3947, 0.3066, 0.3928, 0.3245, 0.4138, 0.2819, 0.4272, 0.2711, 0.411, 0.2601, 0.3947, 0.2711, 0.411, 0.2653, 0.4148, 0.2543, 0.3987, 0.2711, 0.411, 0.2819, 0.4272, 0.2761, 0.431, 0.2653, 0.4148, 0.2987, 0.583, 0.2932, 0.5904, 0.2907, 0.5882, 0.2961, 0.5815, 0.2932, 0.5904, 0.2859, 0.5968, 0.284, 0.5942, 0.2907, 0.5882, 0.2961, 0.5815, 0.2907, 0.5882, 0.2527, 0.5538, 0.2588, 0.5475, 0.2907, 0.5882, 0.284, 0.5942, 0.2459, 0.5592, 0.2527, 0.5538, 0.2543, 0.3987, 0.2653, 0.4148, 0.222, 0.4355, 0.2135, 0.4209, 0.2653, 0.4148, 0.2761, 0.431, 0.2303, 0.4501, 0.222, 0.4355, 0.2135, 0.4209, 0.222, 0.4355, 0.2169, 0.4384, 0.2084, 0.4239, 0.222, 0.4355, 0.2303, 0.4501, 0.2252, 0.453, 0.2169, 0.4384, 0.2588, 0.5475, 0.2527, 0.5538, 0.2508, 0.5517, 0.2565, 0.5457, 0.2527, 0.5538, 0.2459, 0.5592, 0.2444, 0.5567, 0.2508, 0.5517, 0.2565, 0.5457, 0.2508, 0.5517, 0.2152, 0.5206, 0.2191, 0.5167, 0.2508, 0.5517, 0.2444, 0.5567, 0.2109, 0.5241, 0.2152, 0.5206, 0.2084, 0.4239, 0.2169, 0.4384, 0.1884, 0.4525, 0.1801, 0.4395, 0.2169, 0.4384, 0.2252, 0.453, 0.1957, 0.4663, 0.1884, 0.4525, 0.1801, 0.4395, 0.1884, 0.4525, 0.1785, 0.458, 0.1732, 0.4487, 0.1884, 0.4525, 0.1957, 0.4663, 0.1839, 0.4672, 0.1785, 0.458, 0.2191, 0.5167, 0.2152, 0.5206, 0.2121, 0.5174, 0.2154, 0.515, 0.2152, 0.5206, 0.2109, 0.5241, 0.2094, 0.5205, 0.2121, 0.5174, 0.2154, 0.515, 0.2121, 0.5174, 0.2094, 0.5145, 0.2121, 0.5174, 0.2094, 0.5205, 0.2094, 0.5145, 0.1732, 0.4487, 0.1785, 0.458, 0.1714, 0.4621, 0.1785, 0.458, 0.1839, 0.4672, 0.1714, 0.4621, 0.3976, 0.8644, 0.416, 0.7839, 0.4692, 0.7988, 0.4164, 0.8711, 0.3976, 0.8644, 0.4692, 0.7988, 0.3976, 0.8644, 0.394, 0.8435, 0.416, 0.7839, 0.4437, 0.1769, 0.4628, 0.2375, 0.3978, 0.2524, 0.4093, 0.1883, 0.4437, 0.1769, 0.3978, 0.2524, 0.4437, 0.1769, 0.4668, 0.1622, 0.4628, 0.2375, 0.4668, 0.1622, 0.4437, 0.1769, 0.4391, 0.1707, 0.4587, 0.1535, 0.4437, 0.1769, 0.4093, 0.1883, 0.4104, 0.174, 0.4391, 0.1707, 0.394, 0.8435, 0.3976, 0.8644, 0.3954, 0.8717, 0.3752, 0.865, 0.3976, 0.8644, 0.4164, 0.8711, 0.4084, 0.8782, 0.3954, 0.8717, 0.3752, 0.865, 0.3954, 0.8717, 0.3755, 0.8917, 0.3646, 0.8805, 0.3954, 0.8717, 0.4084, 0.8782, 0.3847, 0.9037, 0.3755, 0.8917, 0.4587, 0.1535, 0.4391, 0.1707, 0.4253, 0.1472, 0.4409, 0.1351, 0.4391, 0.1707, 0.4104, 0.174, 0.401, 0.1602, 0.4253, 0.1472, 0.4409, 0.1351, 0.4253, 0.1472, 0.3834, 0.1085, 0.3984, 0.09835, 0.4253, 0.1472, 0.401, 0.1602, 0.3614, 0.1219, 0.3834, 0.1085, 0.3646, 0.8805, 0.3755, 0.8917, 0.3215, 0.918, 0.311, 0.9085, 0.3755, 0.8917, 0.3847, 0.9037, 0.3304, 0.9291, 0.3215, 0.918, 0.311, 0.9085, 0.3215, 0.918, 0.3171, 0.9221, 0.3072, 0.913, 0.3215, 0.918, 0.3304, 0.9291, 0.3252, 0.9326, 0.3171, 0.9221, 0.3984, 0.09835, 0.3834, 0.1085, 0.3793, 0.1022, 0.3939, 0.09209, 0.3834, 0.1085, 0.3614, 0.1219, 0.3574, 0.1151, 0.3793, 0.1022, 0.3939, 0.09209, 0.3793, 0.1022, 0.3514, 0.06028, 0.3623, 0.0491, 0.3793, 0.1022, 0.3574, 0.1151, 0.3322, 0.07216, 0.3514, 0.06028, 0.3072, 0.913, 0.3171, 0.9221, 0.2834, 0.9491, 0.2771, 0.9407, 0.3171, 0.9221, 0.3252, 0.9326, 0.2873, 0.9589, 0.2834, 0.9491, 0.2771, 0.9407, 0.2834, 0.9491, 0.2772, 0.9557, 0.2729, 0.9505, 0.2834, 0.9491, 0.2873, 0.9589, 0.2794, 0.9628, 0.2772, 0.9557, 0.3623, 0.0491, 0.3514, 0.06028, 0.3469, 0.04754, 0.3551, 0.03876, 0.3514, 0.06028, 0.3322, 0.07216, 0.3312, 0.05434, 0.3469, 0.04754, 0.3551, 0.03876, 0.3469, 0.04754, 0.3435, 0.0358, 0.3469, 0.04754, 0.3312, 0.05434, 0.3435, 0.0358, 0.2729, 0.9505, 0.2772, 0.9557, 0.2671, 0.9636, 0.2772, 0.9557, 0.2794, 0.9628, 0.2671, 0.9636, 0.5172, 0.8121, 0.5235, 0.8249, 0.4308, 0.8863, 0.4164, 0.8711, 0.5378, 0.2381, 0.5301, 0.2429, 0.4668, 0.1622, 0.4767, 0.1504, 0.5235, 0.8249, 0.5405, 0.8003, 0.5451, 0.8223, 0.5301, 0.2429, 0.5378, 0.2381, 0.5661, 0.26, 0.5235, 0.8249, 0.5172, 0.8121, 0.5405, 0.8003, 0.4164, 0.8711, 0.4308, 0.8863, 0.4231, 0.8917, 0.4084, 0.8782, 0.4767, 0.1504, 0.4668, 0.1622, 0.4587, 0.1535, 0.468, 0.1422, 0.4084, 0.8782, 0.4231, 0.8917, 0.3915, 0.9144, 0.3847, 0.9037, 0.468, 0.1422, 0.4587, 0.1535, 0.4409, 0.1351, 0.4532, 0.1237, 0.3847, 0.9037, 0.3915, 0.9144, 0.3372, 0.9406, 0.3304, 0.9291, 0.4532, 0.1237, 0.4409, 0.1351, 0.3984, 0.09835, 0.4147, 0.08752, 0.3304, 0.9291, 0.3372, 0.9406, 0.3319, 0.9437, 0.3252, 0.9326, 0.4147, 0.08752, 0.3984, 0.09835, 0.3939, 0.09209, 0.4069, 0.0822, 0.3252, 0.9326, 0.3319, 0.9437, 0.2901, 0.9684, 0.2873, 0.9589, 0.4069, 0.0822, 0.3939, 0.09209, 0.3623, 0.0491, 0.3713, 0.03818, 0.2873, 0.9589, 0.2901, 0.9684, 0.2797, 0.9693, 0.2794, 0.9628, 0.3713, 0.03818, 0.3623, 0.0491, 0.3551, 0.03876, 0.3606, 0.03035, 0.2794, 0.9628, 0.2797, 0.9693, 0.2671, 0.9636, 0.3606, 0.03035, 0.3551, 0.03876, 0.3435, 0.0358, 0.7407, 0.7491, 0.7424, 0.7215, 0.8687, 0.7333, 0.8658, 0.762, 0.725, 0.8566, 0.7303, 0.8293, 0.8547, 0.8486, 0.8502, 0.8771, 0.7366, 0.7893, 0.7385, 0.7714, 0.8634, 0.786, 0.8609, 0.8054, 0.7385, 0.7714, 0.7407, 0.7491, 0.8658, 0.762, 0.8634, 0.786, 0.7339, 0.8072, 0.7366, 0.7893, 0.8609, 0.8054, 0.8585, 0.8248, 0.7303, 0.8293, 0.7339, 0.8072, 0.8585, 0.8248, 0.8547, 0.8486, 0.7312, 0.3733, 0.7317, 0.3468, 0.7674, 0.3481, 0.7672, 0.376, 0.7302, 0.4058, 0.7312, 0.3733, 0.7672, 0.376, 0.7666, 0.4096, 0.7317, 0.3468, 0.7318, 0.3202, 0.7679, 0.3202, 0.7674, 0.3481, 0.7318, 0.3202, 0.7317, 0.2877, 0.7681, 0.2866, 0.7679, 0.3202, 0.7679, 0.3202, 0.7681, 0.2866, 0.7917, 0.2879, 0.7918, 0.3204, 0.7674, 0.3481, 0.7679, 0.3202, 0.7918, 0.3204, 0.7917, 0.3484, 0.7666, 0.4096, 0.7672, 0.376, 0.7911, 0.3764, 0.7902, 0.4089, 0.7672, 0.376, 0.7674, 0.3481, 0.7917, 0.3484, 0.7911, 0.3764, 0.8547, 0.8486, 0.8585, 0.8248, 0.8751, 0.8273, 0.8713, 0.8512, 0.8585, 0.8248, 0.8609, 0.8054, 0.8779, 0.8076, 0.8751, 0.8273, 0.8634, 0.786, 0.8658, 0.762, 0.8825, 0.7637, 0.8802, 0.7878, 0.8609, 0.8054, 0.8634, 0.786, 0.8802, 0.7878, 0.8779, 0.8076, 0.8502, 0.8771, 0.8547, 0.8486, 0.8713, 0.8512, 0.8666, 0.8791, 0.8658, 0.762, 0.8687, 0.7333, 0.8851, 0.7355, 0.8825, 0.7637, 0.8825, 0.7637, 0.8851, 0.7355, 0.903, 0.7363, 0.9008, 0.7653, 0.8666, 0.8791, 0.8713, 0.8512, 0.8894, 0.8543, 0.8842, 0.8829, 0.8779, 0.8076, 0.8802, 0.7878, 0.8986, 0.7892, 0.8967, 0.81, 0.8802, 0.7878, 0.8825, 0.7637, 0.9008, 0.7653, 0.8986, 0.7892, 0.8751, 0.8273, 0.8779, 0.8076, 0.8967, 0.81, 0.8933, 0.8306, 0.8713, 0.8512, 0.8751, 0.8273, 0.8933, 0.8306, 0.8894, 0.8543, 0.7911, 0.3764, 0.7917, 0.3484, 0.8184, 0.3487, 0.8171, 0.3779, 0.7902, 0.4089, 0.7911, 0.3764, 0.8171, 0.3779, 0.8158, 0.4107, 0.7917, 0.3484, 0.7918, 0.3204, 0.8179, 0.3196, 0.8184, 0.3487, 0.7918, 0.3204, 0.7917, 0.2879, 0.8173, 0.2867, 0.8179, 0.3196, 0.8179, 0.3196, 0.8173, 0.2867, 0.9816, 0.2841, 0.9815, 0.3226, 0.8184, 0.3487, 0.8179, 0.3196, 0.9815, 0.3226, 0.9816, 0.3543, 0.8158, 0.4107, 0.8171, 0.3779, 0.9807, 0.3859, 0.9798, 0.4244, 0.8171, 0.3779, 0.8184, 0.3487, 0.9816, 0.3543, 0.9807, 0.3859, 0.8894, 0.8543, 0.8933, 0.8306, 0.976, 0.8522, 0.9724, 0.8775, 0.8933, 0.8306, 0.8967, 0.81, 0.9789, 0.832, 0.976, 0.8522, 0.8986, 0.7892, 0.9008, 0.7653, 0.9841, 0.7864, 0.9812, 0.8118, 0.8967, 0.81, 0.8986, 0.7892, 0.9812, 0.8118, 0.9789, 0.832, 0.8842, 0.8829, 0.8894, 0.8543, 0.9724, 0.8775, 0.9668, 0.9076, 0.9008, 0.7653, 0.903, 0.7363, 0.9863, 0.7558, 0.9841, 0.7864])
me_cube.materials.append(mat_material)
me_cube.use_remesh_preserve_volume = False
me_cube.use_remesh_preserve_attributes = False
me_cube.use_mirror_vertex_groups = False
me_cube.update()
arm_armature = bpy.data.armatures.new('Armature')  # bones are not reproduced

# ---- objects
ob_armature = bpy.data.objects.new('Armature', arm_armature)
ob_cube = bpy.data.objects.new('Cube', me_cube)

# ---- transforms, parenting, visibility, modifiers, constraints
ob_armature.location = (0.0, 0.0, 0.0)
ob_armature.show_in_front = True
ob_armature.lineart.crease_threshold = 0.0
ob_cube.parent = ob_armature
ob_cube.location = (0.0, 2.842e-14, 0.0)
ob_cube.rotation_euler = (0.0, -0.0, -3.142)
ob_cube.lineart.crease_threshold = 0.0
_vg = ob_cube.vertex_groups.new(name='Root')
_vg = ob_cube.vertex_groups.new(name='Shoulder')
_vg = ob_cube.vertex_groups.new(name='ArmUp')
for _i, _w in zip([307, 308, 309, 310, 311, 312, 313, 314, 315, 316, 317, 318, 319, 320, 321, 322, 323, 324, 325, 326, 327, 328, 329, 330, 331, 332, 333, 334, 335, 336, 337, 338, 339, 340, 341, 342, 343, 344, 345, 346], [0.139, 0.1398, 0.1139, 0.1132, 0.1095, 0.1058, 0.1146, 0.1065, 0.1114, 0.1035, 0.5002, 0.519, 0.5004, 0.5193, 0.5036, 0.504, 0.5005, 0.5005, 0.6411, 0.6402, 0.939, 0.9391, 0.9199, 0.9208, 0.9282, 0.9308, 0.9329, 0.9264, 0.9347, 0.9289, 0.9977, 0.9982, 0.9977, 0.9981, 0.998, 0.9979, 0.9974, 0.9973, 0.9982, 0.9982]): _vg.add([_i], _w, 'REPLACE')
_vg = ob_cube.vertex_groups.new(name='ArmDown')
for _i, _w in zip([4, 5, 6, 7, 10, 11, 22, 23, 24, 25, 27, 29, 42, 47, 50, 51, 52, 53, 54, 55, 56, 57, 58, 59, 60, 61, 62, 63, 64, 65, 66, 67, 68, 69, 70, 71, 72, 73, 74, 75, 76, 77, 78, 79, 299, 307, 308, 309, 310, 311, 312, 313, 314, 315, 316, 317, 318, 319, 320, 321, 322, 323, 324, 325, 326, 327, 328, 329, 330, 331, 332, 333, 334, 335, 336], [0.1789, 0.1743, 0.02406, 0.05699, 0.101, 0.1228, 0.1362, 0.08497, 0.1574, 0.09662, 0.04989, 0.05132, 0.004546, 0.01623, 0.3915, 0.5504, 0.3595, 0.5239, 0.6444, 0.4972, 0.3451, 0.3451, 0.5333, 0.5381, 0.9221, 0.9248, 0.885, 0.8813, 0.937, 0.928, 0.9388, 0.9128, 0.9274, 0.9028, 0.996, 0.9963, 0.996, 0.9963, 0.9963, 0.9963, 0.9951, 0.9951, 0.9956, 0.9956, 0.02568, 0.861, 0.8602, 0.8861, 0.8867, 0.8905, 0.8942, 0.8854, 0.8934, 0.8885, 0.8965, 0.4998, 0.481, 0.4996, 0.4806, 0.4964, 0.496, 0.4995, 0.4995, 0.3589, 0.3598, 0.061, 0.06094, 0.08013, 0.07922, 0.07175, 0.0692, 0.06712, 0.07359, 0.0653, 0.07108]): _vg.add([_i], _w, 'REPLACE')
_vg = ob_cube.vertex_groups.new(name='Hand')
for _i, _w in zip([0, 1, 4, 5, 6, 7, 10, 11, 12, 13, 14, 15, 16, 17, 22, 23, 24, 25, 26, 27, 28, 29, 30, 32, 34, 35, 36, 37, 38, 39, 40, 41, 42, 43, 44, 45, 46, 47, 48, 49, 50, 51, 52, 53, 54, 55, 56, 57, 58, 59, 60, 61, 62, 63, 64, 65, 66, 67, 68, 69, 82, 198, 199, 221, 222, 237, 238, 253, 269, 270, 299], [0.03182, 0.0542, 0.7997, 0.8023, 0.07615, 0.1917, 0.7735, 0.8113, 0.7025, 0.7078, 0.1163, 0.09865, 0.9519, 0.899, 0.828, 0.3171, 0.817, 0.5832, 0.3219, 0.8855, 0.331, 0.8826, 0.07092, 0.07416, 0.9092, 0.8602, 0.6343, 0.6183, 0.6018, 0.8194, 0.8945, 0.6053, 0.9253, 0.1983, 0.1462, 0.1879, 0.2232, 0.9127, 0.1636, 0.1802, 0.5132, 0.4403, 0.4951, 0.4677, 0.3247, 0.4783, 0.4206, 0.3843, 0.4605, 0.4559, 0.07611, 0.07348, 0.07415, 0.08088, 0.05602, 0.06344, 0.05851, 0.06618, 0.06886, 0.07848, 0.0006468, 0.05203, 0.03949, 0.07826, 0.04356, 0.07219, 0.06565, 0.007134, 0.04979, 0.01914, 0.08163]): _vg.add([_i], _w, 'REPLACE')
_vg = ob_cube.vertex_groups.new(name='PinkyA')
for _i, _w in zip([0, 1, 12, 13, 17, 18, 20, 26, 27, 28, 29, 35, 36, 38, 39, 42, 43, 46, 47, 80, 81, 82, 83, 84, 85, 86, 87, 88, 89, 90, 91, 92, 93, 94, 109, 110, 237, 238, 240, 269, 270, 271, 272, 273, 274, 275, 276, 277], [0.9437, 0.9209, 0.2706, 0.2672, 0.008905, 0.5183, 0.328, 0.6483, 0.05418, 0.6378, 0.0563, 0.1131, 0.08969, 0.09816, 0.1478, 0.001716, 0.7059, 0.6669, 0.01301, 0.8014, 0.704, 0.9476, 0.9703, 0.9342, 0.8836, 0.6346, 0.7084, 0.2924, 0.3058, 0.8047, 0.8656, 0.01733, 0.05375, 0.0009305, 0.07698, 0.168, 0.08735, 0.07369, 0.005871, 0.8801, 0.9057, 0.9824, 0.9087, 0.7422, 0.8934, 0.5367, 0.3753, 0.000742]): _vg.add([_i], _w, 'REPLACE')
_vg = ob_cube.vertex_groups.new(name='PinkyB')
for _i, _w in zip([80, 81, 84, 85, 86, 87, 88, 89, 90, 91, 92, 93, 94, 95, 96, 97, 98, 99, 101, 102, 272, 273, 274, 275, 276, 277, 278, 280, 281], [0.009346, 0.04828, 0.04855, 0.09643, 0.3148, 0.2608, 0.6665, 0.6464, 0.1621, 0.09517, 0.07479, 0.6054, 0.6394, 0.4111, 0.1638, 0.2998, 0.2672, 0.04274, 0.003235, 0.02153, 0.01278, 0.2354, 0.09873, 0.4473, 0.5944, 0.7077, 0.02458, 0.2824, 0.007029]): _vg.add([_i], _w, 'REPLACE')
_vg = ob_cube.vertex_groups.new(name='PinkyTip')
for _i, _w in zip([88, 89, 90, 91, 92, 93, 94, 95, 96, 97, 98, 99, 100, 101, 102, 103, 104, 105, 106, 107, 108, 277, 278, 279, 280, 281, 282, 283, 284], [0.01995, 0.01802, 0.009848, 0.0261, 0.8915, 0.3406, 0.3341, 0.5784, 0.8314, 0.6879, 0.7099, 0.9412, 0.9945, 0.9713, 0.9627, 0.9822, 0.9898, 0.98, 0.9892, 0.9966, 0.9944, 0.2665, 0.9534, 0.9817, 0.7055, 0.9701, 0.9988, 0.9974, 0.9896]): _vg.add([_i], _w, 'REPLACE')
_vg = ob_cube.vertex_groups.new(name='RingA')
for _i, _w in zip([8, 9, 18, 20, 36, 38, 43, 46, 80, 81, 86, 109, 110, 111, 112, 113, 114, 115, 116, 117, 118, 119, 120, 140, 141, 221, 222, 224, 237, 238, 239, 240, 241, 242, 243, 244, 269, 270, 272], [0.515, 0.5949, 0.4313, 0.6343, 0.1082, 0.1135, 0.06689, 0.07494, 0.1592, 0.2307, 0.01427, 0.9034, 0.803, 0.8856, 0.7694, 0.794, 0.7471, 0.8154, 0.7511, 0.3263, 0.2562, 0.3106, 0.2235, 0.1581, 0.24, 0.05016, 0.05606, 0.04029, 0.7829, 0.8036, 0.9535, 0.932, 0.9577, 0.7442, 0.3184, 0.0539, 0.05537, 0.05344, 0.0381]): _vg.add([_i], _w, 'REPLACE')
_vg = ob_cube.vertex_groups.new(name='RingB')
for _i, _w in zip([113, 114, 115, 116, 117, 118, 119, 120, 121, 122, 123, 124, 241, 242, 243, 244, 246], [0.182, 0.2243, 0.1648, 0.223, 0.6115, 0.6903, 0.6196, 0.7191, 0.02451, 0.02535, 0.0262, 0.02446, 0.03131, 0.2286, 0.6156, 0.9355, 0.01456]): _vg.add([_i], _w, 'REPLACE')
_vg = ob_cube.vertex_groups.new(name='RingTip')
for _i, _w in zip([117, 118, 119, 120, 121, 122, 123, 124, 125, 126, 127, 128, 129, 130, 131, 132, 133, 134, 135, 136, 137, 243, 245, 246, 247, 248, 249, 250, 251, 252], [0.06032, 0.05147, 0.06759, 0.05491, 0.9507, 0.9456, 0.9481, 0.9442, 0.9801, 0.9833, 0.9817, 0.985, 0.9982, 0.9979, 0.9982, 0.9981, 0.9992, 0.9988, 0.9993, 0.9992, 0.9993, 0.06436, 0.9784, 0.9515, 0.9841, 0.9952, 0.9993, 0.9986, 0.9996, 0.9992]): _vg.add([_i], _w, 'REPLACE')
_vg = ob_cube.vertex_groups.new(name='FingerA')
for _i, _w in zip([8, 9, 19, 21, 30, 32, 36, 37, 38, 45, 48, 111, 112, 138, 139, 140, 141, 142, 143, 144, 145, 146, 147, 148, 149, 151, 153, 167, 168, 221, 222, 223, 224, 225, 226, 227, 228, 230, 237, 238, 240, 253, 254, 256], [0.4483, 0.3554, 0.6435, 0.6473, 0.02052, 0.003771, 0.09303, 0.005707, 0.1004, 0.1386, 0.1473, 0.09103, 0.2025, 0.9256, 0.8591, 0.8239, 0.7321, 0.8123, 0.8405, 0.8223, 0.9112, 0.8207, 0.2989, 0.5963, 0.2792, 0.01854, 0.0242, 0.1769, 0.2385, 0.7637, 0.8198, 0.9667, 0.9187, 0.949, 0.9278, 0.8615, 0.0514, 0.02732, 0.0401, 0.04046, 0.008053, 0.06695, 0.04123, 0.05272]): _vg.add([_i], _w, 'REPLACE')
_vg = ob_cube.vertex_groups.new(name='FingerB')
for _i, _w in zip([142, 143, 144, 145, 146, 147, 148, 149, 150, 151, 152, 153, 154, 155, 156, 157, 159, 160, 161, 225, 226, 227, 228, 229, 230, 231, 232, 234], [0.1767, 0.1485, 0.1705, 0.0807, 0.1655, 0.6907, 0.3921, 0.7093, 0.7979, 0.719, 0.7857, 0.7176, 0.3685, 0.3073, 0.3568, 0.2926, 0.01899, 0.006776, 0.0294, 0.05003, 0.06554, 0.1257, 0.9479, 0.9649, 0.7241, 0.3335, 0.0664, 0.005252]): _vg.add([_i], _w, 'REPLACE')
_vg = ob_cube.vertex_groups.new(name='FingerTip')
for _i, _w in zip([150, 151, 152, 153, 154, 155, 156, 157, 158, 159, 160, 161, 162, 163, 164, 165, 166, 229, 230, 231, 232, 233, 234, 235, 236], [0.1873, 0.2466, 0.198, 0.2452, 0.6135, 0.6854, 0.6269, 0.7012, 0.9763, 0.964, 0.9708, 0.9585, 0.9841, 0.9877, 0.979, 0.9833, 0.9972, 0.01873, 0.2372, 0.6492, 0.9333, 0.998, 0.971, 0.9906, 0.9998]): _vg.add([_i], _w, 'REPLACE')
_vg = ob_cube.vertex_groups.new(name='PointA')
for _i, _w in zip([2, 3, 14, 15, 19, 21, 30, 32, 36, 37, 38, 41, 45, 48, 138, 139, 167, 168, 169, 170, 171, 172, 173, 174, 175, 176, 177, 178, 180, 182, 183, 198, 199, 221, 222, 253, 254, 255, 256, 257, 258, 259, 260, 262, 263], [0.9475, 0.9694, 0.1182, 0.1329, 0.3221, 0.3224, 0.692, 0.7479, 0.06286, 0.1253, 0.0768, 0.1301, 0.6102, 0.6052, 0.06137, 0.1142, 0.8089, 0.7315, 0.9762, 0.9578, 0.7574, 0.8387, 0.7672, 0.9153, 0.8408, 0.3117, 0.5803, 0.29, 0.0326, 0.05548, 0.008889, 0.06744, 0.04285, 0.09122, 0.06579, 0.8767, 0.9273, 0.9783, 0.9186, 0.7894, 0.9418, 0.8789, 0.1988, 0.05412, 0.009558]): _vg.add([_i], _w, 'REPLACE')
_vg = ob_cube.vertex_groups.new(name='PointB')
for _i, _w in zip([171, 172, 173, 174, 175, 176, 177, 178, 179, 180, 181, 182, 183, 184, 185, 186, 187, 188, 189, 190, 191, 193, 257, 258, 259, 260, 261, 262, 263, 264, 266, 267], [0.2373, 0.1576, 0.2104, 0.0679, 0.1412, 0.6695, 0.4138, 0.6977, 0.7728, 0.8424, 0.775, 0.7159, 0.4467, 0.3129, 0.7761, 0.3648, 0.0227, 0.08524, 0.008087, 0.05916, 0.01157, 0.03756, 0.2057, 0.05305, 0.1126, 0.7922, 0.8361, 0.826, 0.7682, 0.2383, 0.05476, 0.004561]): _vg.add([_i], _w, 'REPLACE')
_vg = ob_cube.vertex_groups.new(name='PointTip')
for _i, _w in zip([179, 180, 181, 182, 183, 184, 185, 186, 187, 188, 189, 190, 191, 192, 193, 194, 195, 261, 262, 263, 264, 265, 266, 267, 268], [0.2093, 0.1163, 0.2061, 0.2283, 0.5237, 0.6784, 0.2001, 0.6265, 0.9627, 0.9121, 0.9701, 0.9373, 0.9676, 0.986, 0.9548, 0.9819, 0.9792, 0.1565, 0.1197, 0.202, 0.7589, 0.9942, 0.943, 0.9716, 0.9967]): _vg.add([_i], _w, 'REPLACE')
_vg = ob_cube.vertex_groups.new(name='ThumbA')
for _i, _w in zip([6, 7, 10, 11, 14, 15, 17, 22, 23, 25, 30, 31, 32, 33, 34, 37, 40, 41, 44, 45, 48, 49, 50, 52, 54, 56, 57, 62, 63, 196, 197, 198, 199, 200, 201, 202, 203, 285, 286, 287, 288, 289, 290, 299, 300, 301, 302], [0.8822, 0.745, 0.1229, 0.06322, 0.6561, 0.6348, 0.01041, 0.009836, 0.594, 0.3177, 0.1661, 0.855, 0.1223, 0.9433, 0.0721, 0.194, 0.07011, 0.2082, 0.817, 0.004414, 0.02724, 0.7745, 0.09432, 0.1443, 0.009612, 0.2327, 0.2691, 0.03109, 0.025, 0.541, 0.3776, 0.6389, 0.6042, 0.108, 0.1245, 0.07187, 0.06849, 0.8063, 0.8276, 0.593, 0.487, 0.08295, 0.07843, 0.8765, 0.8902, 0.3398, 0.05843]): _vg.add([_i], _w, 'REPLACE')
_vg = ob_cube.vertex_groups.new(name='ThumbB')
for _i, _w in zip([14, 15, 31, 33, 196, 197, 198, 199, 200, 201, 202, 203, 204, 205, 206, 207, 208, 209, 210, 211, 212, 214, 285, 286, 287, 288, 289, 290, 291, 292, 293, 294, 295, 300, 301, 302, 303, 304, 305], [0.09195, 0.114, 0.1319, 0.06236, 0.4559, 0.6079, 0.217, 0.2771, 0.7819, 0.752, 0.8845, 0.903, 0.6842, 0.6811, 0.1949, 0.1622, 0.08147, 0.1151, 0.2374, 0.2857, 0.00945, 0.0008525, 0.1601, 0.1328, 0.3794, 0.49, 0.8523, 0.8855, 0.6256, 0.4489, 0.1418, 0.2713, 0.01651, 0.1062, 0.6533, 0.9102, 0.708, 0.2682, 0.00833]): _vg.add([_i], _w, 'REPLACE')
_vg = ob_cube.vertex_groups.new(name='ThumbTip')
for _i, _w in zip([200, 201, 202, 203, 204, 205, 206, 207, 208, 209, 210, 211, 212, 213, 214, 215, 216, 217, 218, 219, 220, 289, 290, 291, 292, 293, 294, 295, 296, 297, 298, 302, 303, 304, 305, 306], [0.09588, 0.1001, 0.03566, 0.004991, 0.3065, 0.3105, 0.7838, 0.8233, 0.9126, 0.8748, 0.7596, 0.7102, 0.9698, 0.9773, 0.9729, 0.9867, 0.9968, 0.9845, 0.9923, 0.9905, 0.9965, 0.06355, 0.01247, 0.3625, 0.5451, 0.8558, 0.723, 0.966, 0.9872, 0.9968, 0.9904, 0.01182, 0.2842, 0.7286, 0.9705, 0.9892]): _vg.add([_i], _w, 'REPLACE')
_m = ob_cube.modifiers.new('Armature', 'ARMATURE')
_m.object = ob_armature
_m.use_bone_envelopes = True

# ---- collection membership
col_collection_1.objects.link(ob_armature)
col_collection_1.objects.link(ob_cube)

# ---- scene / render settings (as saved in the file)
scene.frame_start = 1; scene.frame_end = 20; scene.frame_set(20)
scene.render.engine = 'BLENDER_EEVEE_NEXT'
scene.render.image_settings.color_mode = 'RGB'
scene.render.image_settings.compression = 90
scene.render.resolution_percentage = 50
scene.render.dither_intensity = 0.0
scene.render.bake_margin = 2
scene.render.bake_bias = 0.0
scene.cycles.use_denoising = False
scene.cycles.samples = 10
scene.cycles.sampling_pattern = 'TABULATED_SOBOL'
scene.cycles.light_sampling_threshold = 0.0
scene.cycles.use_adaptive_sampling = False
scene.cycles.use_light_tree = False
scene.cycles.blur_glossy = 0.0
scene.cycles.volume_bounces = 1
scene.cycles.pixel_filter_type = 'GAUSSIAN'
scene.cycles.sample_clamp_indirect = 0.0
scene.view_settings.view_transform = 'Standard'
bpy.context.view_layer.update()

# ---- added for rendering (the .blend has no active camera and no usable light): camera, sun
cam_auto = bpy.data.cameras.new('AutoCamera')
cam_auto.lens = 50.0
cam_auto.sensor_width = 36.0
cam_auto.clip_end = 1000.0
ob_auto_camera = bpy.data.objects.new('AutoCamera', cam_auto)
scene.collection.objects.link(ob_auto_camera)
ob_auto_camera.location = (9.39848, -23.7854, 9.84362)
ob_auto_camera.rotation_euler = (1.09748, -7.21219e-08, 0.694738)
scene.camera = ob_auto_camera
light_auto_sun = bpy.data.lights.new('AutoSun', 'SUN')
light_auto_sun.energy = 3.0
light_auto_sun.angle = 0.0523599
ob_auto_sun = bpy.data.objects.new('AutoSun', light_auto_sun)
scene.collection.objects.link(ob_auto_sun)
ob_auto_sun.rotation_euler = (0.872665, 0.174533, 0.523599)
bpy.context.view_layer.update()

